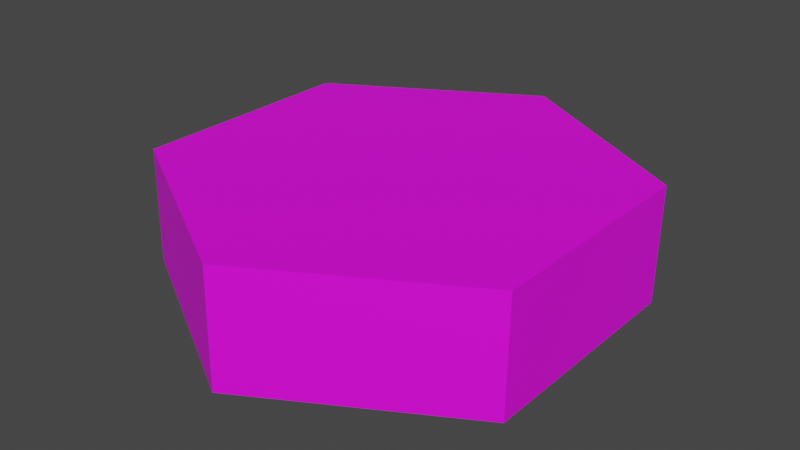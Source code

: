 # Source: chain.blend  (saved by Blender 2.90.8; exported with 4.5.12 LTS)
import bpy
from mathutils import Matrix  # noqa: F401  (used for matrix-valued properties, if any)

bpy.ops.wm.read_factory_settings(use_empty=True)
scene = bpy.context.scene
scene.name = 'Scene'

# ---- collections
col_collection = bpy.data.collections.new('Collection'); scene.collection.children.link(col_collection)

# ---- images (referenced by path relative to the original .blend; pixels are not part of the script)
import os
ASSET_DIR = os.environ.get("B2B_ASSET_DIR", "")  # directory of the original .blend (textures are referenced by path, not embedded)
HERE = os.path.dirname(os.path.abspath(__file__))  # packed textures are extracted next to this script under _unpacked/

def load_image(name, relpath, width, height, colorspace="sRGB"):
    """Load a texture the original file referenced (path relative to the .blend, or extracted next to this script)."""
    p = next((c for c in (os.path.join(HERE, relpath), os.path.join(ASSET_DIR, relpath)) if relpath and os.path.exists(c)), "")
    if p:
        img = bpy.data.images.load(p, check_existing=True)
        img.name = name
    else:  # same state as the original file: an image datablock whose file is absent (Cycles renders it pink)
        img = bpy.data.images.new(name, width, height)
        img.source = "FILE"
        img.filepath = "//" + (relpath or name)
    img.colorspace_settings.name = colorspace
    return img
img_chain_png = load_image('chain.png', 'textures/chain.png', 1024, 1024, 'sRGB')

# ---- materials (node trees are filled in below, after node groups)
mat_material_001 = bpy.data.materials.new('Material.001')
mat_material_001.use_transparent_shadow = False
mat_material_001.preview_render_type = 'CUBE'

# ---- material node trees
mat_material_001.use_nodes = True; mat_material_001.node_tree.nodes.clear()
_N = mat_material_001.node_tree.nodes; _L = mat_material_001.node_tree.links
n0 = _N.new('ShaderNodeBsdfPrincipled'); n0.name = 'Principled BSDF'; n0.location = (10, 300)
n0.distribution = 'GGX'
n0.subsurface_method = 'BURLEY'
n0.inputs[3].default_value = 1.45
n0.inputs[27].default_value = (0.0, 0.0, 0.0, 1.0)
n0.inputs[28].default_value = 1.0
n1 = _N.new('ShaderNodeOutputMaterial'); n1.name = 'Material Output'; n1.location = (300, 300)
n2 = _N.new('ShaderNodeTexImage'); n2.name = 'Image Texture'; n2.location = (-280, 275)
n2.image = img_chain_png
_L.new(n0.outputs[0], n1.inputs[0])
_L.new(n2.outputs[0], n0.inputs[0])
n1.is_active_output = True

# ---- world
world_world = bpy.data.worlds.new('World'); scene.world = world_world
world_world.use_nodes = True; world_world.node_tree.nodes.clear()
_N = world_world.node_tree.nodes; _L = world_world.node_tree.links
n0 = _N.new('ShaderNodeOutputWorld'); n0.name = 'World Output'; n0.location = (300, 300)
n1 = _N.new('ShaderNodeBackground'); n1.name = 'Background'; n1.location = (10, 300)
n1.inputs[0].default_value = (0.05088, 0.05088, 0.05088, 1.0)
_L.new(n1.outputs[0], n0.inputs[0])
n0.is_active_output = True
world_world.color = (0.05088, 0.05088, 0.05088)
world_world.use_sun_shadow = False
world_world.sun_shadow_jitter_overblur = 0.0

# ---- meshes
me_circle = bpy.data.meshes.new('Circle')
me_circle.from_pydata([(0.0, 1.0, 0.0), (-0.866, 0.5, 0.0), (-0.866, -0.5, 0.0), (8.742e-08, -1.0, 0.0), (0.866, -0.5, 0.0), (0.866, 0.5, 0.0), (0.0, 1.009, 0.5), (-0.866, 0.5095, 0.5), (-0.866, -0.4905, 0.5), (8.742e-08, -0.9905, 0.5), (0.866, -0.4905, 0.5), (0.866, 0.5095, 0.5), (0.0, 1.0, 0.0), (0.0, 1.009, 0.5)], [(12, 13)], [(5, 11, 10, 4), (3, 9, 8, 2), (1, 7, 6, 0), (0, 6, 11, 5), (4, 10, 9, 3), (2, 8, 7, 1), (9, 7, 8), (10, 11, 9), (9, 11, 6), (5, 1, 0), (6, 7, 9), (5, 2, 1), (4, 2, 5), (3, 2, 4)])
_uv = me_circle.uv_layers.new(name='UVMap')
_uv.uv.foreach_set('vector', [0.6321, 0.008193, 0.6362, 0.257, 0.2005, 0.257, 0.1964, 0.008193, 0.6318, 0.01284, 0.6318, 0.2617, 0.2008, 0.2617, 0.2008, 0.01284, 0.2062, 0.003599, 0.2046, 0.2492, 0.6218, 0.2523, 0.6249, 0.0004982, 0.1962, 0.008193, 0.1962, 0.257, 0.6271, 0.257, 0.6271, 0.008193, 0.6318, 0.008193, 0.6318, 0.257, 0.2008, 0.257, 0.2008, 0.008193, 0.2108, 0.007414, 0.2063, 0.2547, 0.6187, 0.2547, 0.6248, -0.001887, 0.6395, 0.2651, 0.0, 0.6318, 0.1984, 0.2659, 0.8558, 0.6333, 0.6419, 0.9977, 0.6395, 0.2651, 0.6395, 0.2651, 0.6419, 0.9977, 0.2039, 0.9953, 0.9802, 0.1349, 0.6926, 0.1349, 0.8364, 0.05185, 0.2039, 0.9953, 0.0, 0.6318, 0.6395, 0.2651, 0.9802, 0.1349, 0.6926, 0.3009, 0.6926, 0.1349, 0.9802, 0.3009, 0.6926, 0.3009, 0.9802, 0.1349, 0.8364, 0.3839, 0.6926, 0.3009, 0.9802, 0.3009])
me_circle.materials.append(mat_material_001)
me_circle.use_remesh_fix_poles = True
me_circle.use_remesh_preserve_attributes = False
me_circle.use_mirror_vertex_groups = False
me_circle.update()

# ---- objects
ob_hexagon = bpy.data.objects.new('Hexagon', me_circle)

# ---- transforms, parenting, visibility, modifiers, constraints
ob_hexagon.location = (0.0, 0.0, 0.0)
ob_hexagon.scale = (1.05, 1.05, 1.05)
ob_hexagon.lineart.crease_threshold = 0.0

# ---- collection membership
col_collection.objects.link(ob_hexagon)

# ---- scene / render settings (as saved in the file)
scene.frame_start = 1; scene.frame_end = 250; scene.frame_set(1)
scene.render.engine = 'BLENDER_EEVEE_NEXT'
scene.cycles.use_denoising = False
scene.cycles.samples = 128
scene.cycles.sampling_pattern = 'TABULATED_SOBOL'
scene.cycles.use_adaptive_sampling = False
scene.cycles.use_light_tree = False
scene.view_settings.view_transform = 'Filmic'
bpy.context.view_layer.update()

# ---- added for rendering (the .blend has no active camera and no usable light): camera, sun
cam_auto = bpy.data.cameras.new('AutoCamera')
cam_auto.lens = 50.0
cam_auto.sensor_width = 36.0
cam_auto.clip_end = 1000.0
ob_auto_camera = bpy.data.objects.new('AutoCamera', cam_auto)
scene.collection.objects.link(ob_auto_camera)
ob_auto_camera.location = (2.62265, -3.1422, 2.36062)
ob_auto_camera.rotation_euler = (1.09748, -7.21219e-08, 0.694738)
scene.camera = ob_auto_camera
light_auto_sun = bpy.data.lights.new('AutoSun', 'SUN')
light_auto_sun.energy = 3.0
light_auto_sun.angle = 0.0523599
ob_auto_sun = bpy.data.objects.new('AutoSun', light_auto_sun)
scene.collection.objects.link(ob_auto_sun)
ob_auto_sun.rotation_euler = (0.872665, 0.174533, 0.523599)
bpy.context.view_layer.update()
